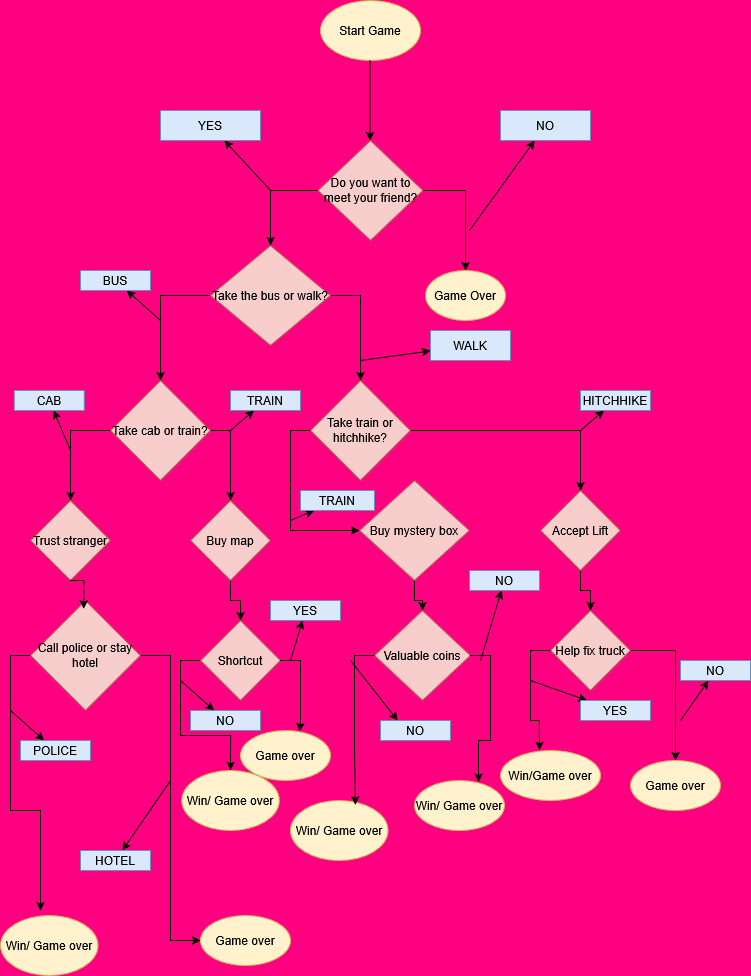

The diagram above was exported from draw.io. Its source (the exported page's mxGraphModel, read from the mxfile embedded in the PNG):
<mxGraphModel dx="786" dy="391" grid="1" gridSize="10" guides="1" tooltips="1" connect="1" arrows="1" fold="1" page="1" pageScale="1" pageWidth="827" pageHeight="1169" background="light-dark(#ff0080, #121212)" math="0" shadow="0">
  <root>
    <mxCell id="0" />
    <mxCell id="1" parent="0" />
    <mxCell id="UUVmsUvbZLocaedRstCm-1" value="Start Game" style="ellipse;whiteSpace=wrap;html=1;fillColor=#fff2cc;strokeColor=#d6b656;" vertex="1" parent="1">
      <mxGeometry x="320" y="30" width="100" height="60" as="geometry" />
    </mxCell>
    <mxCell id="UUVmsUvbZLocaedRstCm-17" style="edgeStyle=orthogonalEdgeStyle;rounded=0;orthogonalLoop=1;jettySize=auto;html=1;exitX=0;exitY=0.5;exitDx=0;exitDy=0;entryX=0.5;entryY=0;entryDx=0;entryDy=0;" edge="1" parent="1" source="UUVmsUvbZLocaedRstCm-2" target="UUVmsUvbZLocaedRstCm-6">
      <mxGeometry relative="1" as="geometry" />
    </mxCell>
    <mxCell id="UUVmsUvbZLocaedRstCm-18" style="edgeStyle=orthogonalEdgeStyle;rounded=0;orthogonalLoop=1;jettySize=auto;html=1;exitX=1;exitY=0.5;exitDx=0;exitDy=0;" edge="1" parent="1" source="UUVmsUvbZLocaedRstCm-2" target="UUVmsUvbZLocaedRstCm-3">
      <mxGeometry relative="1" as="geometry">
        <Array as="points">
          <mxPoint x="465" y="220" />
        </Array>
      </mxGeometry>
    </mxCell>
    <mxCell id="UUVmsUvbZLocaedRstCm-2" value="Do you want to meet your friend?" style="rhombus;whiteSpace=wrap;html=1;fillColor=#f8cecc;strokeColor=#b85450;" vertex="1" parent="1">
      <mxGeometry x="317.5" y="170" width="105" height="100" as="geometry" />
    </mxCell>
    <mxCell id="UUVmsUvbZLocaedRstCm-3" value="Game Over" style="ellipse;whiteSpace=wrap;html=1;fillColor=#fff2cc;strokeColor=#d6b656;" vertex="1" parent="1">
      <mxGeometry x="425" y="300" width="80" height="50" as="geometry" />
    </mxCell>
    <mxCell id="UUVmsUvbZLocaedRstCm-5" value="" style="endArrow=classic;html=1;rounded=0;" edge="1" parent="1">
      <mxGeometry width="50" height="50" relative="1" as="geometry">
        <mxPoint x="369.5" y="90" as="sourcePoint" />
        <mxPoint x="369.5" y="170" as="targetPoint" />
      </mxGeometry>
    </mxCell>
    <mxCell id="UUVmsUvbZLocaedRstCm-19" style="edgeStyle=orthogonalEdgeStyle;rounded=0;orthogonalLoop=1;jettySize=auto;html=1;exitX=0;exitY=0.5;exitDx=0;exitDy=0;" edge="1" parent="1" source="UUVmsUvbZLocaedRstCm-6" target="UUVmsUvbZLocaedRstCm-7">
      <mxGeometry relative="1" as="geometry" />
    </mxCell>
    <mxCell id="UUVmsUvbZLocaedRstCm-20" style="edgeStyle=orthogonalEdgeStyle;rounded=0;orthogonalLoop=1;jettySize=auto;html=1;exitX=1;exitY=0.5;exitDx=0;exitDy=0;entryX=0.5;entryY=0;entryDx=0;entryDy=0;" edge="1" parent="1" source="UUVmsUvbZLocaedRstCm-6" target="UUVmsUvbZLocaedRstCm-8">
      <mxGeometry relative="1" as="geometry" />
    </mxCell>
    <mxCell id="UUVmsUvbZLocaedRstCm-6" value="Take the bus or walk?" style="rhombus;whiteSpace=wrap;html=1;fillColor=#f8cecc;strokeColor=#b85450;" vertex="1" parent="1">
      <mxGeometry x="210" y="275" width="120" height="100" as="geometry" />
    </mxCell>
    <mxCell id="UUVmsUvbZLocaedRstCm-21" style="edgeStyle=orthogonalEdgeStyle;rounded=0;orthogonalLoop=1;jettySize=auto;html=1;exitX=0;exitY=0.5;exitDx=0;exitDy=0;entryX=0.5;entryY=0;entryDx=0;entryDy=0;" edge="1" parent="1" source="UUVmsUvbZLocaedRstCm-7" target="UUVmsUvbZLocaedRstCm-9">
      <mxGeometry relative="1" as="geometry" />
    </mxCell>
    <mxCell id="UUVmsUvbZLocaedRstCm-22" style="edgeStyle=orthogonalEdgeStyle;rounded=0;orthogonalLoop=1;jettySize=auto;html=1;exitX=1;exitY=0.5;exitDx=0;exitDy=0;" edge="1" parent="1" source="UUVmsUvbZLocaedRstCm-7" target="UUVmsUvbZLocaedRstCm-10">
      <mxGeometry relative="1" as="geometry" />
    </mxCell>
    <mxCell id="UUVmsUvbZLocaedRstCm-7" value="Take cab or train?" style="rhombus;whiteSpace=wrap;html=1;fillColor=#f8cecc;strokeColor=#b85450;" vertex="1" parent="1">
      <mxGeometry x="110" y="410" width="100" height="100" as="geometry" />
    </mxCell>
    <mxCell id="UUVmsUvbZLocaedRstCm-23" style="edgeStyle=orthogonalEdgeStyle;rounded=0;orthogonalLoop=1;jettySize=auto;html=1;exitX=1;exitY=0.5;exitDx=0;exitDy=0;entryX=0.5;entryY=0;entryDx=0;entryDy=0;" edge="1" parent="1" source="UUVmsUvbZLocaedRstCm-8" target="UUVmsUvbZLocaedRstCm-12">
      <mxGeometry relative="1" as="geometry" />
    </mxCell>
    <mxCell id="UUVmsUvbZLocaedRstCm-24" style="edgeStyle=orthogonalEdgeStyle;rounded=0;orthogonalLoop=1;jettySize=auto;html=1;exitX=0;exitY=0.5;exitDx=0;exitDy=0;entryX=0;entryY=0.5;entryDx=0;entryDy=0;" edge="1" parent="1" source="UUVmsUvbZLocaedRstCm-8" target="UUVmsUvbZLocaedRstCm-11">
      <mxGeometry relative="1" as="geometry" />
    </mxCell>
    <mxCell id="UUVmsUvbZLocaedRstCm-8" value="Take train or hitchhike?" style="rhombus;whiteSpace=wrap;html=1;fillColor=#f8cecc;strokeColor=#b85450;" vertex="1" parent="1">
      <mxGeometry x="310" y="410" width="100" height="100" as="geometry" />
    </mxCell>
    <mxCell id="UUVmsUvbZLocaedRstCm-9" value="Trust stranger" style="rhombus;whiteSpace=wrap;html=1;fillColor=#f8cecc;strokeColor=#b85450;" vertex="1" parent="1">
      <mxGeometry x="30" y="530" width="80" height="80" as="geometry" />
    </mxCell>
    <mxCell id="UUVmsUvbZLocaedRstCm-26" style="edgeStyle=orthogonalEdgeStyle;rounded=0;orthogonalLoop=1;jettySize=auto;html=1;exitX=0.5;exitY=1;exitDx=0;exitDy=0;entryX=0.5;entryY=0;entryDx=0;entryDy=0;" edge="1" parent="1" source="UUVmsUvbZLocaedRstCm-10" target="UUVmsUvbZLocaedRstCm-14">
      <mxGeometry relative="1" as="geometry" />
    </mxCell>
    <mxCell id="UUVmsUvbZLocaedRstCm-10" value="Buy map" style="rhombus;whiteSpace=wrap;html=1;fillColor=#f8cecc;strokeColor=#b85450;" vertex="1" parent="1">
      <mxGeometry x="190" y="530" width="80" height="80" as="geometry" />
    </mxCell>
    <mxCell id="UUVmsUvbZLocaedRstCm-27" style="edgeStyle=orthogonalEdgeStyle;rounded=0;orthogonalLoop=1;jettySize=auto;html=1;exitX=0.5;exitY=1;exitDx=0;exitDy=0;" edge="1" parent="1" source="UUVmsUvbZLocaedRstCm-11" target="UUVmsUvbZLocaedRstCm-15">
      <mxGeometry relative="1" as="geometry" />
    </mxCell>
    <mxCell id="UUVmsUvbZLocaedRstCm-11" value="Buy mystery box" style="rhombus;whiteSpace=wrap;html=1;fillColor=#f8cecc;strokeColor=#b85450;" vertex="1" parent="1">
      <mxGeometry x="359" y="510" width="110" height="100" as="geometry" />
    </mxCell>
    <mxCell id="UUVmsUvbZLocaedRstCm-28" style="edgeStyle=orthogonalEdgeStyle;rounded=0;orthogonalLoop=1;jettySize=auto;html=1;exitX=0.5;exitY=1;exitDx=0;exitDy=0;entryX=0.5;entryY=0;entryDx=0;entryDy=0;" edge="1" parent="1" source="UUVmsUvbZLocaedRstCm-12" target="UUVmsUvbZLocaedRstCm-16">
      <mxGeometry relative="1" as="geometry" />
    </mxCell>
    <mxCell id="UUVmsUvbZLocaedRstCm-12" value="Accept Lift" style="rhombus;whiteSpace=wrap;html=1;fillColor=#f8cecc;strokeColor=#b85450;" vertex="1" parent="1">
      <mxGeometry x="540" y="520" width="80" height="80" as="geometry" />
    </mxCell>
    <mxCell id="UUVmsUvbZLocaedRstCm-59" style="edgeStyle=orthogonalEdgeStyle;rounded=0;orthogonalLoop=1;jettySize=auto;html=1;exitX=0;exitY=0.5;exitDx=0;exitDy=0;" edge="1" parent="1" source="UUVmsUvbZLocaedRstCm-13">
      <mxGeometry relative="1" as="geometry">
        <mxPoint x="40" y="940" as="targetPoint" />
      </mxGeometry>
    </mxCell>
    <mxCell id="UUVmsUvbZLocaedRstCm-60" style="edgeStyle=orthogonalEdgeStyle;rounded=0;orthogonalLoop=1;jettySize=auto;html=1;exitX=1;exitY=0.5;exitDx=0;exitDy=0;entryX=0;entryY=0.5;entryDx=0;entryDy=0;" edge="1" parent="1" source="UUVmsUvbZLocaedRstCm-13" target="UUVmsUvbZLocaedRstCm-35">
      <mxGeometry relative="1" as="geometry" />
    </mxCell>
    <mxCell id="UUVmsUvbZLocaedRstCm-13" value="Call police or stay hotel" style="rhombus;whiteSpace=wrap;html=1;fillColor=#f8cecc;strokeColor=#b85450;" vertex="1" parent="1">
      <mxGeometry x="30" y="630" width="110" height="110" as="geometry" />
    </mxCell>
    <mxCell id="UUVmsUvbZLocaedRstCm-58" style="edgeStyle=orthogonalEdgeStyle;rounded=0;orthogonalLoop=1;jettySize=auto;html=1;exitX=0;exitY=0.5;exitDx=0;exitDy=0;" edge="1" parent="1" source="UUVmsUvbZLocaedRstCm-14" target="UUVmsUvbZLocaedRstCm-34">
      <mxGeometry relative="1" as="geometry" />
    </mxCell>
    <mxCell id="UUVmsUvbZLocaedRstCm-14" value="Shortcut" style="rhombus;whiteSpace=wrap;html=1;fillColor=#f8cecc;strokeColor=#b85450;" vertex="1" parent="1">
      <mxGeometry x="200" y="650" width="80" height="80" as="geometry" />
    </mxCell>
    <mxCell id="UUVmsUvbZLocaedRstCm-15" value="Valuable coins" style="rhombus;whiteSpace=wrap;html=1;fillColor=#f8cecc;strokeColor=#b85450;" vertex="1" parent="1">
      <mxGeometry x="374" y="640" width="96" height="90" as="geometry" />
    </mxCell>
    <mxCell id="UUVmsUvbZLocaedRstCm-54" style="edgeStyle=orthogonalEdgeStyle;rounded=0;orthogonalLoop=1;jettySize=auto;html=1;exitX=1;exitY=0.5;exitDx=0;exitDy=0;" edge="1" parent="1" source="UUVmsUvbZLocaedRstCm-16" target="UUVmsUvbZLocaedRstCm-29">
      <mxGeometry relative="1" as="geometry" />
    </mxCell>
    <mxCell id="UUVmsUvbZLocaedRstCm-16" value="Help fix truck" style="rhombus;whiteSpace=wrap;html=1;fillColor=#f8cecc;strokeColor=#b85450;" vertex="1" parent="1">
      <mxGeometry x="550" y="640" width="80" height="80" as="geometry" />
    </mxCell>
    <mxCell id="UUVmsUvbZLocaedRstCm-25" style="edgeStyle=orthogonalEdgeStyle;rounded=0;orthogonalLoop=1;jettySize=auto;html=1;exitX=0.5;exitY=1;exitDx=0;exitDy=0;entryX=0.485;entryY=0.076;entryDx=0;entryDy=0;entryPerimeter=0;" edge="1" parent="1" source="UUVmsUvbZLocaedRstCm-9" target="UUVmsUvbZLocaedRstCm-13">
      <mxGeometry relative="1" as="geometry" />
    </mxCell>
    <mxCell id="UUVmsUvbZLocaedRstCm-29" value="Game over" style="ellipse;whiteSpace=wrap;html=1;fillColor=#fff2cc;strokeColor=#d6b656;" vertex="1" parent="1">
      <mxGeometry x="630" y="790" width="90" height="50" as="geometry" />
    </mxCell>
    <mxCell id="UUVmsUvbZLocaedRstCm-30" value="Win/Game over" style="ellipse;whiteSpace=wrap;html=1;fillColor=#fff2cc;strokeColor=#d6b656;" vertex="1" parent="1">
      <mxGeometry x="500" y="780" width="100" height="50" as="geometry" />
    </mxCell>
    <mxCell id="UUVmsUvbZLocaedRstCm-31" value="Win/ Game over" style="ellipse;whiteSpace=wrap;html=1;fillColor=#fff2cc;strokeColor=#d6b656;" vertex="1" parent="1">
      <mxGeometry x="290" y="830" width="97.5" height="60" as="geometry" />
    </mxCell>
    <mxCell id="UUVmsUvbZLocaedRstCm-32" value="Win/ Game over" style="ellipse;whiteSpace=wrap;html=1;fillColor=#fff2cc;strokeColor=#d6b656;" vertex="1" parent="1">
      <mxGeometry x="414" y="810" width="90" height="50" as="geometry" />
    </mxCell>
    <mxCell id="UUVmsUvbZLocaedRstCm-33" value="Game over" style="ellipse;whiteSpace=wrap;html=1;fillColor=#fff2cc;strokeColor=#d6b656;" vertex="1" parent="1">
      <mxGeometry x="240" y="760" width="90" height="50" as="geometry" />
    </mxCell>
    <mxCell id="UUVmsUvbZLocaedRstCm-34" value="Win/ Game over" style="ellipse;whiteSpace=wrap;html=1;fillColor=#fff2cc;strokeColor=#d6b656;" vertex="1" parent="1">
      <mxGeometry x="181.25" y="800" width="97.5" height="60" as="geometry" />
    </mxCell>
    <mxCell id="UUVmsUvbZLocaedRstCm-35" value="Game over" style="ellipse;whiteSpace=wrap;html=1;fillColor=#fff2cc;strokeColor=#d6b656;" vertex="1" parent="1">
      <mxGeometry x="200" y="945" width="90" height="50" as="geometry" />
    </mxCell>
    <mxCell id="UUVmsUvbZLocaedRstCm-36" value="Win/ Game over" style="ellipse;whiteSpace=wrap;html=1;fillColor=#fff2cc;strokeColor=#d6b656;" vertex="1" parent="1">
      <mxGeometry y="945" width="97.5" height="60" as="geometry" />
    </mxCell>
    <mxCell id="UUVmsUvbZLocaedRstCm-37" value="" style="endArrow=classic;html=1;rounded=0;" edge="1" parent="1" target="UUVmsUvbZLocaedRstCm-38">
      <mxGeometry width="50" height="50" relative="1" as="geometry">
        <mxPoint x="469" y="260" as="sourcePoint" />
        <mxPoint x="519" y="210" as="targetPoint" />
      </mxGeometry>
    </mxCell>
    <mxCell id="UUVmsUvbZLocaedRstCm-38" value="NO" style="rounded=0;whiteSpace=wrap;html=1;fillColor=#dae8fc;strokeColor=#6c8ebf;" vertex="1" parent="1">
      <mxGeometry x="500" y="140" width="90" height="30" as="geometry" />
    </mxCell>
    <mxCell id="UUVmsUvbZLocaedRstCm-39" value="" style="endArrow=classic;html=1;rounded=0;" edge="1" parent="1" target="UUVmsUvbZLocaedRstCm-40">
      <mxGeometry width="50" height="50" relative="1" as="geometry">
        <mxPoint x="270" y="220" as="sourcePoint" />
        <mxPoint x="220" y="170" as="targetPoint" />
      </mxGeometry>
    </mxCell>
    <mxCell id="UUVmsUvbZLocaedRstCm-40" value="YES" style="rounded=0;whiteSpace=wrap;html=1;fillColor=#dae8fc;strokeColor=#6c8ebf;" vertex="1" parent="1">
      <mxGeometry x="160" y="140" width="100" height="30" as="geometry" />
    </mxCell>
    <mxCell id="UUVmsUvbZLocaedRstCm-41" value="" style="endArrow=classic;html=1;rounded=0;" edge="1" parent="1" target="UUVmsUvbZLocaedRstCm-42">
      <mxGeometry width="50" height="50" relative="1" as="geometry">
        <mxPoint x="360" y="390" as="sourcePoint" />
        <mxPoint x="490" y="390" as="targetPoint" />
      </mxGeometry>
    </mxCell>
    <mxCell id="UUVmsUvbZLocaedRstCm-42" value="WALK" style="rounded=0;whiteSpace=wrap;html=1;fillColor=#dae8fc;strokeColor=#6c8ebf;" vertex="1" parent="1">
      <mxGeometry x="430" y="360" width="80" height="30" as="geometry" />
    </mxCell>
    <mxCell id="UUVmsUvbZLocaedRstCm-43" value="" style="endArrow=classic;html=1;rounded=0;" edge="1" parent="1" target="UUVmsUvbZLocaedRstCm-44">
      <mxGeometry width="50" height="50" relative="1" as="geometry">
        <mxPoint x="160" y="350" as="sourcePoint" />
        <mxPoint x="140" y="290" as="targetPoint" />
      </mxGeometry>
    </mxCell>
    <mxCell id="UUVmsUvbZLocaedRstCm-44" value="BUS" style="rounded=0;whiteSpace=wrap;html=1;fillColor=#dae8fc;strokeColor=#6c8ebf;" vertex="1" parent="1">
      <mxGeometry x="80" y="300" width="70" height="20" as="geometry" />
    </mxCell>
    <mxCell id="UUVmsUvbZLocaedRstCm-45" value="" style="endArrow=classic;html=1;rounded=0;" edge="1" parent="1" target="UUVmsUvbZLocaedRstCm-46">
      <mxGeometry width="50" height="50" relative="1" as="geometry">
        <mxPoint x="70" y="480" as="sourcePoint" />
        <mxPoint x="130" y="470" as="targetPoint" />
      </mxGeometry>
    </mxCell>
    <mxCell id="UUVmsUvbZLocaedRstCm-46" value="CAB" style="rounded=0;whiteSpace=wrap;html=1;fillColor=#dae8fc;strokeColor=#6c8ebf;" vertex="1" parent="1">
      <mxGeometry x="13.75" y="420" width="70" height="20" as="geometry" />
    </mxCell>
    <mxCell id="UUVmsUvbZLocaedRstCm-47" value="" style="endArrow=classic;html=1;rounded=0;" edge="1" parent="1" target="UUVmsUvbZLocaedRstCm-48">
      <mxGeometry width="50" height="50" relative="1" as="geometry">
        <mxPoint x="230" y="460" as="sourcePoint" />
        <mxPoint x="290" y="410" as="targetPoint" />
      </mxGeometry>
    </mxCell>
    <mxCell id="UUVmsUvbZLocaedRstCm-48" value="TRAIN" style="rounded=0;whiteSpace=wrap;html=1;fillColor=#dae8fc;strokeColor=#6c8ebf;" vertex="1" parent="1">
      <mxGeometry x="230" y="420" width="70" height="20" as="geometry" />
    </mxCell>
    <mxCell id="UUVmsUvbZLocaedRstCm-49" value="" style="endArrow=classic;html=1;rounded=0;" edge="1" parent="1" target="UUVmsUvbZLocaedRstCm-50">
      <mxGeometry width="50" height="50" relative="1" as="geometry">
        <mxPoint x="580" y="460" as="sourcePoint" />
        <mxPoint x="640" y="410" as="targetPoint" />
      </mxGeometry>
    </mxCell>
    <mxCell id="UUVmsUvbZLocaedRstCm-50" value="HITCHHIKE" style="rounded=0;whiteSpace=wrap;html=1;fillColor=#dae8fc;strokeColor=#6c8ebf;" vertex="1" parent="1">
      <mxGeometry x="580" y="420" width="70" height="20" as="geometry" />
    </mxCell>
    <mxCell id="UUVmsUvbZLocaedRstCm-51" value="" style="endArrow=classic;html=1;rounded=0;" edge="1" parent="1" target="UUVmsUvbZLocaedRstCm-52">
      <mxGeometry width="50" height="50" relative="1" as="geometry">
        <mxPoint x="290" y="550" as="sourcePoint" />
        <mxPoint x="350" y="500" as="targetPoint" />
      </mxGeometry>
    </mxCell>
    <mxCell id="UUVmsUvbZLocaedRstCm-52" value="TRAIN" style="rounded=0;whiteSpace=wrap;html=1;fillColor=#dae8fc;strokeColor=#6c8ebf;" vertex="1" parent="1">
      <mxGeometry x="300" y="520" width="74" height="20" as="geometry" />
    </mxCell>
    <mxCell id="UUVmsUvbZLocaedRstCm-53" style="edgeStyle=orthogonalEdgeStyle;rounded=0;orthogonalLoop=1;jettySize=auto;html=1;exitX=0;exitY=0.5;exitDx=0;exitDy=0;entryX=0.389;entryY=-0.004;entryDx=0;entryDy=0;entryPerimeter=0;" edge="1" parent="1" source="UUVmsUvbZLocaedRstCm-16" target="UUVmsUvbZLocaedRstCm-30">
      <mxGeometry relative="1" as="geometry" />
    </mxCell>
    <mxCell id="UUVmsUvbZLocaedRstCm-55" style="edgeStyle=orthogonalEdgeStyle;rounded=0;orthogonalLoop=1;jettySize=auto;html=1;exitX=1;exitY=0.5;exitDx=0;exitDy=0;entryX=0.711;entryY=0.033;entryDx=0;entryDy=0;entryPerimeter=0;" edge="1" parent="1" source="UUVmsUvbZLocaedRstCm-15" target="UUVmsUvbZLocaedRstCm-32">
      <mxGeometry relative="1" as="geometry" />
    </mxCell>
    <mxCell id="UUVmsUvbZLocaedRstCm-56" style="edgeStyle=orthogonalEdgeStyle;rounded=0;orthogonalLoop=1;jettySize=auto;html=1;exitX=0;exitY=0.5;exitDx=0;exitDy=0;entryX=0.665;entryY=0.072;entryDx=0;entryDy=0;entryPerimeter=0;" edge="1" parent="1" source="UUVmsUvbZLocaedRstCm-15" target="UUVmsUvbZLocaedRstCm-31">
      <mxGeometry relative="1" as="geometry" />
    </mxCell>
    <mxCell id="UUVmsUvbZLocaedRstCm-57" style="edgeStyle=orthogonalEdgeStyle;rounded=0;orthogonalLoop=1;jettySize=auto;html=1;exitX=1;exitY=0.5;exitDx=0;exitDy=0;entryX=0.659;entryY=0.02;entryDx=0;entryDy=0;entryPerimeter=0;" edge="1" parent="1" source="UUVmsUvbZLocaedRstCm-14" target="UUVmsUvbZLocaedRstCm-33">
      <mxGeometry relative="1" as="geometry" />
    </mxCell>
    <mxCell id="UUVmsUvbZLocaedRstCm-61" value="" style="endArrow=classic;html=1;rounded=0;" edge="1" parent="1" target="UUVmsUvbZLocaedRstCm-62">
      <mxGeometry width="50" height="50" relative="1" as="geometry">
        <mxPoint x="680" y="750" as="sourcePoint" />
        <mxPoint x="740" y="680" as="targetPoint" />
      </mxGeometry>
    </mxCell>
    <mxCell id="UUVmsUvbZLocaedRstCm-62" value="NO" style="rounded=0;whiteSpace=wrap;html=1;fillColor=#dae8fc;strokeColor=#6c8ebf;" vertex="1" parent="1">
      <mxGeometry x="680" y="690" width="70" height="20" as="geometry" />
    </mxCell>
    <mxCell id="UUVmsUvbZLocaedRstCm-63" value="" style="endArrow=classic;html=1;rounded=0;" edge="1" parent="1" target="UUVmsUvbZLocaedRstCm-64">
      <mxGeometry width="50" height="50" relative="1" as="geometry">
        <mxPoint x="530" y="710" as="sourcePoint" />
        <mxPoint x="590" y="700" as="targetPoint" />
      </mxGeometry>
    </mxCell>
    <mxCell id="UUVmsUvbZLocaedRstCm-64" value="YES" style="rounded=0;whiteSpace=wrap;html=1;fillColor=#dae8fc;strokeColor=#6c8ebf;" vertex="1" parent="1">
      <mxGeometry x="580" y="730" width="70" height="20" as="geometry" />
    </mxCell>
    <mxCell id="UUVmsUvbZLocaedRstCm-65" value="" style="endArrow=classic;html=1;rounded=0;" edge="1" parent="1" target="UUVmsUvbZLocaedRstCm-66">
      <mxGeometry width="50" height="50" relative="1" as="geometry">
        <mxPoint x="480" y="690" as="sourcePoint" />
        <mxPoint x="460" y="760" as="targetPoint" />
      </mxGeometry>
    </mxCell>
    <mxCell id="UUVmsUvbZLocaedRstCm-66" value="NO" style="rounded=0;whiteSpace=wrap;html=1;fillColor=#dae8fc;strokeColor=#6c8ebf;" vertex="1" parent="1">
      <mxGeometry x="469" y="600" width="70" height="20" as="geometry" />
    </mxCell>
    <mxCell id="UUVmsUvbZLocaedRstCm-67" value="" style="endArrow=classic;html=1;rounded=0;" edge="1" parent="1">
      <mxGeometry width="50" height="50" relative="1" as="geometry">
        <mxPoint x="350" y="690" as="sourcePoint" />
        <mxPoint x="397.1428571428571" y="750" as="targetPoint" />
      </mxGeometry>
    </mxCell>
    <mxCell id="UUVmsUvbZLocaedRstCm-68" value="NO" style="rounded=0;whiteSpace=wrap;html=1;fillColor=#dae8fc;strokeColor=#6c8ebf;" vertex="1" parent="1">
      <mxGeometry x="380" y="750" width="70" height="20" as="geometry" />
    </mxCell>
    <mxCell id="UUVmsUvbZLocaedRstCm-69" value="" style="endArrow=classic;html=1;rounded=0;" edge="1" parent="1" target="UUVmsUvbZLocaedRstCm-70">
      <mxGeometry width="50" height="50" relative="1" as="geometry">
        <mxPoint x="290" y="690" as="sourcePoint" />
        <mxPoint x="310" y="720" as="targetPoint" />
      </mxGeometry>
    </mxCell>
    <mxCell id="UUVmsUvbZLocaedRstCm-70" value="YES" style="rounded=0;whiteSpace=wrap;html=1;fillColor=#dae8fc;strokeColor=#6c8ebf;" vertex="1" parent="1">
      <mxGeometry x="270" y="630" width="70" height="20" as="geometry" />
    </mxCell>
    <mxCell id="UUVmsUvbZLocaedRstCm-71" value="" style="endArrow=classic;html=1;rounded=0;" edge="1" parent="1" target="UUVmsUvbZLocaedRstCm-72">
      <mxGeometry width="50" height="50" relative="1" as="geometry">
        <mxPoint x="180" y="710" as="sourcePoint" />
        <mxPoint x="250" y="730" as="targetPoint" />
      </mxGeometry>
    </mxCell>
    <mxCell id="UUVmsUvbZLocaedRstCm-72" value="NO" style="rounded=0;whiteSpace=wrap;html=1;fillColor=#dae8fc;strokeColor=#6c8ebf;" vertex="1" parent="1">
      <mxGeometry x="190" y="740" width="70" height="20" as="geometry" />
    </mxCell>
    <mxCell id="UUVmsUvbZLocaedRstCm-73" value="" style="endArrow=classic;html=1;rounded=0;" edge="1" parent="1" target="UUVmsUvbZLocaedRstCm-74">
      <mxGeometry width="50" height="50" relative="1" as="geometry">
        <mxPoint x="10" y="740" as="sourcePoint" />
        <mxPoint x="80" y="760" as="targetPoint" />
      </mxGeometry>
    </mxCell>
    <mxCell id="UUVmsUvbZLocaedRstCm-74" value="POLICE" style="rounded=0;whiteSpace=wrap;html=1;fillColor=#dae8fc;strokeColor=#6c8ebf;" vertex="1" parent="1">
      <mxGeometry x="20" y="770" width="70" height="20" as="geometry" />
    </mxCell>
    <mxCell id="UUVmsUvbZLocaedRstCm-75" value="" style="endArrow=classic;html=1;rounded=0;" edge="1" parent="1" target="UUVmsUvbZLocaedRstCm-76">
      <mxGeometry width="50" height="50" relative="1" as="geometry">
        <mxPoint x="170" y="810" as="sourcePoint" />
        <mxPoint x="140" y="870" as="targetPoint" />
      </mxGeometry>
    </mxCell>
    <mxCell id="UUVmsUvbZLocaedRstCm-76" value="HOTEL" style="rounded=0;whiteSpace=wrap;html=1;fillColor=#dae8fc;strokeColor=#6c8ebf;" vertex="1" parent="1">
      <mxGeometry x="80" y="880" width="70" height="20" as="geometry" />
    </mxCell>
  </root>
</mxGraphModel>